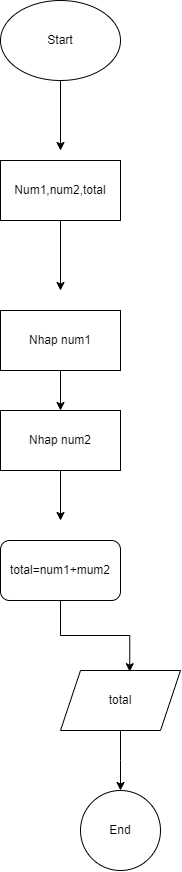

The diagram above was exported from draw.io. Its source (the exported page's mxGraphModel, read from the mxfile embedded in the PNG):
<mxGraphModel dx="2515" dy="2684" grid="1" gridSize="10" guides="1" tooltips="1" connect="1" arrows="1" fold="1" page="1" pageScale="1" pageWidth="827" pageHeight="1169" math="0" shadow="0">
  <root>
    <mxCell id="0" />
    <mxCell id="1" parent="0" />
    <mxCell id="JCIFi0FopsPkTzoUr1JM-2" style="edgeStyle=none;rounded=0;orthogonalLoop=1;jettySize=auto;html=1;exitX=0.5;exitY=1;exitDx=0;exitDy=0;" edge="1" parent="1" source="JCIFi0FopsPkTzoUr1JM-1">
      <mxGeometry relative="1" as="geometry">
        <mxPoint x="400" y="20" as="targetPoint" />
      </mxGeometry>
    </mxCell>
    <mxCell id="JCIFi0FopsPkTzoUr1JM-1" value="&lt;font style=&quot;vertical-align: inherit;&quot;&gt;&lt;font style=&quot;vertical-align: inherit;&quot;&gt;Start&lt;/font&gt;&lt;/font&gt;" style="ellipse;whiteSpace=wrap;html=1;" vertex="1" parent="1">
      <mxGeometry x="340" y="-130" width="120" height="80" as="geometry" />
    </mxCell>
    <mxCell id="JCIFi0FopsPkTzoUr1JM-5" value="" style="edgeStyle=none;rounded=0;orthogonalLoop=1;jettySize=auto;html=1;" edge="1" parent="1" source="JCIFi0FopsPkTzoUr1JM-3" target="JCIFi0FopsPkTzoUr1JM-4">
      <mxGeometry relative="1" as="geometry" />
    </mxCell>
    <mxCell id="JCIFi0FopsPkTzoUr1JM-3" value="&lt;font style=&quot;vertical-align: inherit;&quot;&gt;&lt;font style=&quot;vertical-align: inherit;&quot;&gt;Nhap num1&lt;/font&gt;&lt;/font&gt;" style="rounded=0;whiteSpace=wrap;html=1;" vertex="1" parent="1">
      <mxGeometry x="340" y="180" width="120" height="60" as="geometry" />
    </mxCell>
    <mxCell id="JCIFi0FopsPkTzoUr1JM-6" style="edgeStyle=none;rounded=0;orthogonalLoop=1;jettySize=auto;html=1;" edge="1" parent="1" source="JCIFi0FopsPkTzoUr1JM-4">
      <mxGeometry relative="1" as="geometry">
        <mxPoint x="400" y="390" as="targetPoint" />
      </mxGeometry>
    </mxCell>
    <mxCell id="JCIFi0FopsPkTzoUr1JM-4" value="&lt;font style=&quot;vertical-align: inherit;&quot;&gt;&lt;font style=&quot;vertical-align: inherit;&quot;&gt;Nhap num2&lt;/font&gt;&lt;/font&gt;" style="rounded=0;whiteSpace=wrap;html=1;" vertex="1" parent="1">
      <mxGeometry x="340" y="280" width="120" height="60" as="geometry" />
    </mxCell>
    <mxCell id="JCIFi0FopsPkTzoUr1JM-7" value="&lt;font style=&quot;vertical-align: inherit;&quot;&gt;&lt;font style=&quot;vertical-align: inherit;&quot;&gt;total=num1+mum2&lt;/font&gt;&lt;/font&gt;" style="rounded=1;whiteSpace=wrap;html=1;" vertex="1" parent="1">
      <mxGeometry x="340" y="410" width="120" height="60" as="geometry" />
    </mxCell>
    <mxCell id="JCIFi0FopsPkTzoUr1JM-10" style="edgeStyle=none;rounded=0;orthogonalLoop=1;jettySize=auto;html=1;" edge="1" parent="1" source="JCIFi0FopsPkTzoUr1JM-9">
      <mxGeometry relative="1" as="geometry">
        <mxPoint x="400" y="160" as="targetPoint" />
      </mxGeometry>
    </mxCell>
    <mxCell id="JCIFi0FopsPkTzoUr1JM-9" value="&lt;font style=&quot;vertical-align: inherit;&quot;&gt;&lt;font style=&quot;vertical-align: inherit;&quot;&gt;Num1,num2,total&lt;/font&gt;&lt;/font&gt;" style="rounded=0;whiteSpace=wrap;html=1;" vertex="1" parent="1">
      <mxGeometry x="340" y="30" width="120" height="60" as="geometry" />
    </mxCell>
    <mxCell id="JCIFi0FopsPkTzoUr1JM-15" style="edgeStyle=orthogonalEdgeStyle;rounded=0;orthogonalLoop=1;jettySize=auto;html=1;" edge="1" parent="1" source="JCIFi0FopsPkTzoUr1JM-13">
      <mxGeometry relative="1" as="geometry">
        <mxPoint x="460" y="660" as="targetPoint" />
      </mxGeometry>
    </mxCell>
    <mxCell id="JCIFi0FopsPkTzoUr1JM-13" value="&lt;font style=&quot;vertical-align: inherit;&quot;&gt;&lt;font style=&quot;vertical-align: inherit;&quot;&gt;total&lt;/font&gt;&lt;/font&gt;" style="shape=parallelogram;perimeter=parallelogramPerimeter;whiteSpace=wrap;html=1;fixedSize=1;" vertex="1" parent="1">
      <mxGeometry x="400" y="540" width="120" height="60" as="geometry" />
    </mxCell>
    <mxCell id="JCIFi0FopsPkTzoUr1JM-14" style="edgeStyle=orthogonalEdgeStyle;rounded=0;orthogonalLoop=1;jettySize=auto;html=1;entryX=0.577;entryY=0.02;entryDx=0;entryDy=0;entryPerimeter=0;" edge="1" parent="1" source="JCIFi0FopsPkTzoUr1JM-7" target="JCIFi0FopsPkTzoUr1JM-13">
      <mxGeometry relative="1" as="geometry" />
    </mxCell>
    <mxCell id="JCIFi0FopsPkTzoUr1JM-16" value="&lt;font style=&quot;vertical-align: inherit;&quot;&gt;&lt;font style=&quot;vertical-align: inherit;&quot;&gt;End&lt;/font&gt;&lt;/font&gt;" style="ellipse;whiteSpace=wrap;html=1;aspect=fixed;" vertex="1" parent="1">
      <mxGeometry x="420" y="660" width="80" height="80" as="geometry" />
    </mxCell>
  </root>
</mxGraphModel>